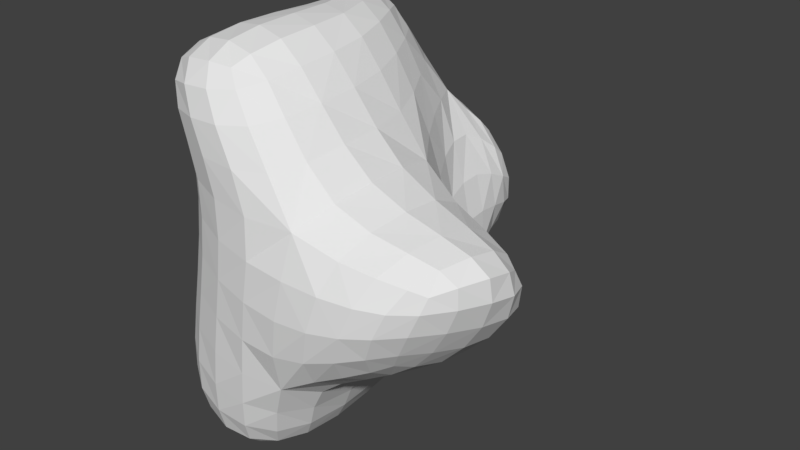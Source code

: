 # Source: Asteroid.blend  (saved by Blender 2.79.0; exported with 4.5.12 LTS)
import bpy
from mathutils import Matrix  # noqa: F401  (used for matrix-valued properties, if any)

bpy.ops.wm.read_factory_settings(use_empty=True)
scene = bpy.context.scene
scene.name = 'Scene'

# ---- collections
col_collection_1 = bpy.data.collections.new('Collection 1'); scene.collection.children.link(col_collection_1)

# ---- world
world_world = bpy.data.worlds.new('World'); scene.world = world_world
world_world.color = (0.05088, 0.05088, 0.05088)
world_world.use_sun_shadow = False
world_world.sun_shadow_jitter_overblur = 0.0
world_world.cycles.sampling_method = 'MANUAL'

# ---- meshes
me_cube_002 = bpy.data.meshes.new('Cube.002')
me_cube_002.from_pydata([(-0.9566, 0.1073, 0.09867), (-0.8636, -0.2768, 0.125), (-0.9394, 0.1192, 0.5282), (-0.9835, 0.5311, 0.04682), (-0.9973, 0.09564, -0.3452), (-0.9197, -0.2869, -0.3228), (-0.8347, -0.2668, 0.5556), (-0.984, 0.5462, 0.4757), (-1.003, 0.517, -0.3923), (-0.6736, 1.626, -1.585), (-0.8549, 1.271, -1.555), (-0.7105, 1.674, -1.315), (-0.4476, 1.913, -1.586), (-0.5985, 1.583, -1.778), (-0.7867, 1.24, -1.767), (-0.8713, 1.305, -1.272), (-0.5052, 1.991, -1.333), (-0.3778, 1.841, -1.753), (2.051, -0.06216, 0.805), (1.65, -0.07259, 0.9197), (1.971, -0.433, 0.7526), (2.378, -0.05034, 0.6987), (2.073, 0.315, 0.7477), (1.654, 0.3566, 0.8838), (1.581, -0.4833, 0.8467), (2.275, -0.3725, 0.663), (2.392, 0.2737, 0.6343), (0.004699, -0.9621, -0.002332), (0.43, -1.031, -0.06802), (0.05083, -0.9542, 0.4481), (-0.3773, -0.8199, 0.06719), (-0.07098, -0.9592, -0.4626), (0.3504, -1.011, -0.5347), (0.4915, -1.012, 0.3904), (-0.3375, -0.8138, 0.5085), (-0.4493, -0.8251, -0.3883), (-0.2416, -0.8986, -1.717), (-0.2063, -0.9382, -1.344), (-0.5926, -0.8162, -1.637), (-0.2577, -0.8051, -2.002), (0.121, -0.8648, -1.77), (0.189, -0.9286, -1.413), (-0.5746, -0.8368, -1.266), (-0.5725, -0.7403, -1.918), (0.06249, -0.762, -2.027), (0.6835, -0.1285, 1.751), (0.9446, -0.1106, 1.406), (0.6978, 0.3132, 1.786), (0.4346, -0.1257, 2.052), (0.5885, -0.5109, 1.699), (0.8608, -0.5264, 1.339), (0.9404, 0.3501, 1.423), (0.4605, 0.2989, 2.092), (0.3455, -0.469, 1.987), (-0.5312, 0.0321, 2.246), (-0.4958, 0.4683, 2.257), (-0.8382, 0.1193, 2.103), (-0.5605, -0.3401, 2.186), (-0.1806, -0.04324, 2.308), (-0.1438, 0.3821, 2.334), (-0.8124, 0.5545, 2.098), (-0.8314, -0.2447, 2.069), (-0.2352, -0.3888, 2.23), (-1.106, 0.1869, 1.498), (-1.033, 0.1616, 1.235), (-1.033, -0.2035, 1.524), (-1.127, 0.2022, 1.719), (-1.13, 0.6267, 1.455), (-1.075, 0.5984, 1.187), (-0.9402, -0.2322, 1.264), (-1.068, -0.1668, 1.733), (-1.134, 0.6379, 1.686), (-0.2756, -0.8907, 1.601), (-0.1006, -0.9291, 1.264), (0.08302, -0.9062, 1.621), (-0.435, -0.7989, 1.869), (-0.611, -0.7591, 1.573), (-0.4708, -0.7947, 1.273), (0.3069, -0.9523, 1.256), (-0.1145, -0.8122, 1.896), (-0.7179, -0.6776, 1.811), (0.9688, 1.537, 0.259), (1.07, 1.299, 0.1596), (1.046, 1.515, -0.168), (0.9248, 1.788, 0.328), (0.8521, 1.548, 0.7009), (0.999, 1.278, 0.6118), (1.097, 1.265, -0.2836), (1.03, 1.77, -0.09361), (0.7588, 1.82, 0.7622), (2.496, -0.005308, -0.00722), (2.548, 0.3268, -0.04977), (2.605, -0.02027, 0.2965), (2.348, -0.3426, 0.02832), (2.291, 0.004501, -0.3179), (2.354, 0.314, -0.3352), (2.632, 0.2917, 0.2401), (2.459, -0.3344, 0.3063), (2.168, -0.3125, -0.2673), (1.939, 0.8895, -0.06765), (1.58, 0.9834, -0.01838), (2.012, 0.8222, 0.2829), (2.256, 0.7775, -0.08877), (1.825, 0.8375, -0.4141), (1.503, 0.9303, -0.423), (1.613, 0.9186, 0.3873), (2.326, 0.7151, 0.2131), (2.115, 0.7318, -0.381), (1.588, -0.9575, -0.03676), (1.245, -1.024, -0.08445), (1.467, -0.8938, -0.3863), (1.883, -0.8342, 0.01162), (1.722, -0.9075, 0.306), (1.359, -0.9795, 0.3188), (1.14, -0.9691, -0.4932), (1.751, -0.7746, -0.2904), (2.007, -0.79, 0.2982), (1.488, -0.02258, -0.9144), (1.225, -0.03493, -1.043), (1.584, 0.3518, -0.864), (1.761, -0.006382, -0.7758), (1.414, -0.3977, -0.8544), (1.134, -0.4515, -1.003), (1.316, 0.3897, -0.9643), (1.847, 0.3144, -0.7457), (1.686, -0.3332, -0.7116), (-0.2569, 0.01981, -2.192), (-0.217, 0.4315, -2.097), (0.1035, 0.03978, -2.177), (-0.2678, -0.3443, -2.231), (-0.608, 0.01171, -2.127), (-0.5781, 0.4151, -2.059), (0.1551, 0.4491, -2.063), (0.05532, -0.3139, -2.222), (-0.5841, -0.3284, -2.151), (-1.237, 1.961, 1.211), (-1.194, 1.547, 1.298), (-1.242, 1.974, 1.451), (-1.24, 2.292, 1.161), (-1.174, 1.921, 0.9432), (-1.144, 1.505, 1.026), (-1.188, 1.567, 1.539), (-1.254, 2.274, 1.395), (-1.164, 2.271, 0.9008), (-1.103, 0.03141, -1.504), (-1.093, 0.05519, -1.166), (-1.079, 0.4439, -1.503), (-1.045, 0.01791, -1.778), (-1.041, -0.3339, -1.52), (-1.032, -0.3223, -1.169), (-1.072, 0.4724, -1.185), (-1.023, 0.4203, -1.76), (-0.9855, -0.3184, -1.793), (0.7498, 0.005203, -1.689), (0.8641, -0.02091, -1.435), (0.6297, -0.3932, -1.762), (0.6145, 0.03462, -1.913), (0.8294, 0.4407, -1.564), (0.9436, 0.4331, -1.317), (0.7417, -0.4487, -1.475), (0.5082, -0.3289, -1.982), (0.6879, 0.4529, -1.785), (-0.6761, 2.803, -0.008416), (-0.7399, 2.653, -0.1134), (-0.6771, 2.754, 0.3312), (-0.568, 2.899, 0.08484), (-0.5713, 2.831, -0.3432), (-0.5934, 2.652, -0.4877), (-0.7981, 2.646, 0.2681), (-0.5391, 2.829, 0.3729), (-0.4968, 2.94, -0.2162), (-0.7358, 2.493, 1.511), (-0.5589, 2.492, 1.293), (-0.9906, 2.561, 1.323), (-0.8541, 2.45, 1.719), (-0.4364, 2.332, 1.689), (-0.2212, 2.337, 1.446), (-0.8561, 2.562, 1.096), (-1.064, 2.509, 1.541), (-0.5859, 2.297, 1.881), (0.5125, 2.145, -1.298), (0.4803, 2.23, -1.097), (0.8143, 2.045, -1.151), (0.5034, 2.061, -1.486), (0.1674, 2.173, -1.437), (0.1116, 2.274, -1.227), (0.8076, 2.114, -0.9282), (0.7697, 1.981, -1.355), (0.1925, 2.076, -1.602), (-0.7208, 1.776, 2.129), (-0.5925, 1.375, 2.195), (-0.4238, 1.658, 2.266), (-0.8354, 2.1, 2.033), (-0.9785, 1.878, 1.922), (-0.881, 1.477, 2.0), (-0.2723, 1.271, 2.312), (-0.5656, 1.972, 2.169), (-1.049, 2.18, 1.84), (0.1694, 1.52, -1.834), (0.005693, 1.21, -1.907), (-0.1672, 1.531, -1.897), (0.3238, 1.765, -1.753), (0.5051, 1.505, -1.713), (0.3652, 1.213, -1.811), (-0.3455, 1.21, -1.94), (0.01624, 1.776, -1.827), (0.6107, 1.73, -1.628), (0.3243, 1.519, 1.901), (0.5056, 1.162, 1.867), (0.5233, 1.532, 1.549), (0.1125, 1.832, 1.892), (0.1119, 1.522, 2.158), (0.2882, 1.158, 2.152), (0.7092, 1.19, 1.491), (0.3316, 1.843, 1.573), (-0.08351, 1.825, 2.109), (-0.8992, 1.789, -0.1659), (-0.9416, 1.393, -0.0993), (-0.9895, 1.826, 0.2492), (-0.8437, 2.143, -0.2025), (-0.8128, 1.756, -0.5851), (-0.8981, 1.366, -0.5249), (-0.9998, 1.422, 0.321), (-0.9559, 2.186, 0.213), (-0.7064, 2.106, -0.6194), (1.069, 1.478, -1.138), (0.9918, 1.199, -1.265), (0.9708, 1.482, -1.361), (1.095, 1.706, -1.058), (1.102, 1.481, -0.8732), (1.059, 1.199, -1.004), (0.8731, 1.206, -1.484), (1.007, 1.691, -1.279), (1.116, 1.729, -0.794), (0.2418, 2.934, 0.09557), (-0.09503, 2.96, 0.134), (0.2613, 2.817, 0.4126), (0.5668, 2.87, 0.05651), (0.2105, 3.013, -0.2221), (-0.09402, 3.028, -0.1709), (-0.05904, 2.855, 0.4195), (0.5547, 2.767, 0.361), (0.5198, 2.94, -0.2295), (0.9791, 2.466, 0.1887), (0.9578, 2.264, 0.2834), (0.9778, 2.514, -0.1514), (0.9461, 2.635, 0.1011), (0.8699, 2.435, 0.5247), (0.7988, 2.269, 0.6632), (1.012, 2.284, -0.0996), (0.9124, 2.689, -0.1872), (0.8701, 2.579, 0.4019), (0.2731, 2.755, -0.7441), (0.3457, 2.546, -0.8214), (-0.06739, 2.809, -0.7364), (0.2187, 2.924, -0.647), (0.6005, 2.671, -0.6453), (0.6864, 2.442, -0.6778), (-0.02184, 2.607, -0.8648), (-0.07935, 2.957, -0.6105), (0.5203, 2.846, -0.5833), (0.02317, 2.547, 0.9273), (-0.1544, 2.503, 1.003), (0.3616, 2.479, 0.92), (0.1594, 2.609, 0.833), (-0.3042, 2.62, 0.8271), (-0.4903, 2.576, 0.8542), (0.2095, 2.402, 1.048), (0.4526, 2.562, 0.7962), (-0.1471, 2.673, 0.769), (-1.035, 0.499, -0.8128), (-1.048, 0.07977, -0.7759), (-0.9825, -0.3008, -0.7627), (-0.7453, -0.6029, -0.3342), (-0.679, -0.5946, 0.1174), (-0.6429, -0.5863, 0.5512), (-0.8534, -0.2532, 0.9435), (-0.9601, 0.1358, 0.916), (-1.012, 0.567, 0.8653), (-0.9953, 0.9888, 0.4045), (-0.97, 0.9683, -0.02201), (-0.9617, 0.9497, -0.4553), (-1.058, 2.23, 0.5923), (-1.082, 1.87, 0.6292), (-1.069, 1.458, 0.7061), (-1.094, 1.549, 1.767), (-1.163, 1.95, 1.683), (-1.193, 2.232, 1.617), (1.239, 1.054, 0.5042), (1.262, 1.105, 0.05778), (1.232, 1.057, -0.3866), (0.8933, -0.475, -1.197), (1.006, -0.03664, -1.202), (1.087, 0.4196, -1.098), (1.241, 0.3758, 1.092), (1.255, -0.08695, 1.101), (1.184, -0.5168, 1.018), (0.9419, -1.012, 0.3443), (0.8571, -1.045, -0.104), (0.7693, -1.006, -0.5598), (-0.5247, -0.8303, -0.8391), (-0.15, -0.9498, -0.9156), (0.2657, -0.9714, -0.9897), (0.4716, -0.9783, 0.8338), (0.02866, -0.9413, 0.8748), (-0.3591, -0.8058, 0.9169), (-1.012, -0.1658, 1.908), (-1.053, 0.1865, 1.915), (-1.042, 0.6185, 1.895), (-0.8084, 1.02, 2.062), (-0.5007, 0.9291, 2.235), (-0.162, 0.837, 2.329), (0.1921, 0.3182, 2.292), (0.1594, -0.09858, 2.256), (0.08618, -0.4214, 2.173), (-0.2368, -0.6474, 2.095), (-0.5422, -0.6249, 2.065), (-0.7914, -0.5171, 1.979), (0.8585, 0.8016, 1.436), (0.6367, 0.7611, 1.819), (0.4146, 0.7464, 2.121), (0.1702, -0.7061, 1.925), (0.3945, -0.7861, 1.65), (0.6584, -0.8296, 1.273), (-0.764, -0.559, 1.276), (-0.8784, -0.5253, 1.546), (-0.9375, -0.4622, 1.755), (-1.137, 1.105, 1.628), (-1.146, 1.089, 1.39), (-1.101, 1.054, 1.118), (2.539, 0.553, 0.1936), (2.477, 0.6043, -0.08255), (2.311, 0.5713, -0.347), (1.94, -0.2931, -0.5307), (2.033, 0.005395, -0.5895), (2.103, 0.2957, -0.5794), (2.586, 0.2576, 0.4847), (2.579, -0.03656, 0.5471), (2.451, -0.3303, 0.5301), (2.243, -0.6059, 0.2976), (2.134, -0.6354, 0.04016), (1.987, -0.5884, -0.2395), (1.475, -0.8081, 0.651), (1.854, -0.7354, 0.5874), (2.134, -0.6375, 0.5289), (2.36, 0.5465, 0.4717), (2.054, 0.632, 0.5755), (1.63, 0.7163, 0.7145), (1.959, 0.5776, -0.6159), (1.699, 0.6602, -0.6987), (1.408, 0.7392, -0.7604), (1.089, -0.7872, -0.8265), (1.396, -0.7095, -0.6798), (1.667, -0.6085, -0.5506), (-0.867, 0.4084, -1.947), (-0.8906, 0.01218, -1.987), (-0.841, -0.3063, -1.999), (0.2342, 0.8587, -1.926), (-0.1342, 0.8439, -1.988), (-0.4915, 0.8313, -1.985), (0.3318, -0.2908, -2.135), (0.4138, 0.05145, -2.083), (0.4771, 0.4591, -1.958), (-0.5558, -0.5856, -2.094), (-0.2635, -0.6296, -2.179), (0.03383, -0.5888, -2.178), (-0.8662, -0.6297, -1.201), (-0.8774, -0.6254, -1.562), (-0.8318, -0.5755, -1.83), (0.3354, -0.6053, -2.013), (0.4324, -0.701, -1.788), (0.5316, -0.7761, -1.461), (1.002, 0.8581, -1.16), (0.8997, 0.8573, -1.415), (0.7627, 0.864, -1.632), (-0.9316, 0.8429, -1.751), (-0.9905, 0.8685, -1.52), (-0.9908, 0.8991, -1.223), (-0.8939, 2.469, 0.2175), (-0.7866, 2.437, -0.1911), (-0.6197, 2.409, -0.5972), (0.7611, 2.232, -0.7492), (0.4202, 2.352, -0.9238), (0.04269, 2.409, -1.02), (-0.6821, 2.554, 0.9205), (-0.3547, 2.483, 1.109), (0.01052, 2.349, 1.213), (0.7355, 2.068, 0.7611), (0.9253, 2.036, 0.3437), (1.026, 2.027, -0.06825), (-1.082, 2.388, 1.723), (-0.8939, 2.33, 1.899), (-0.6391, 2.191, 2.036), (0.09606, 2.115, 1.544), (-0.1383, 2.102, 1.826), (-0.3116, 2.079, 2.015), (-1.202, 2.456, 1.412), (-1.169, 2.504, 1.186), (-1.071, 2.503, 0.9387), (0.6947, 1.887, -1.52), (0.4436, 1.945, -1.643), (0.1533, 1.954, -1.73), (1.038, 1.942, -0.8009), (1.025, 1.892, -1.053), (0.9511, 1.852, -1.267), (-0.1167, 2.009, -1.694), (-0.1698, 2.104, -1.542), (-0.2373, 2.208, -1.309), (1.09, 1.217, -0.683), (1.089, 1.492, -0.554), (1.088, 1.753, -0.4764), (0.5537, 1.844, 1.185), (0.7016, 1.546, 1.138), (0.8799, 1.232, 1.06), (-0.8733, 1.339, -0.9259), (-0.745, 1.72, -0.9782), (-0.5812, 2.061, -1.007), (-0.2412, 1.791, -1.834), (-0.4436, 1.549, -1.884), (-0.6293, 1.218, -1.898), (0.03583, 1.19, 2.312), (-0.1316, 1.561, 2.289), (-0.2963, 1.859, 2.208), (0.8482, 1.696, -1.466), (0.7891, 1.491, -1.55), (0.6741, 1.213, -1.666), (-0.3459, 2.865, 0.4002), (-0.3846, 2.949, 0.1408), (-0.3458, 2.999, -0.1458), (0.4815, 2.943, -0.4564), (0.194, 3.021, -0.4873), (-0.0806, 3.034, -0.4382), (-0.05382, 2.748, 0.6448), (0.2426, 2.698, 0.6761), (0.5083, 2.657, 0.6266), (0.7736, 2.692, 0.3342), (0.8212, 2.77, 0.04798), (0.7737, 2.826, -0.2118), (-0.7282, 2.624, 0.6072), (-0.5583, 2.691, 0.6262), (-0.4017, 2.748, 0.6128), (-0.3319, 2.957, -0.4685), (-0.3669, 2.834, -0.6077), (-0.3552, 2.639, -0.7673), (0.9314, 2.34, -0.4365), (0.8552, 2.582, -0.4459), (0.77, 2.755, -0.4273), (0.7002, 2.546, 0.654), (0.6606, 2.435, 0.7906), (0.5458, 2.311, 0.9486), (-0.8162, -0.6138, -0.7811), (-0.6628, -0.5753, 0.9448), (-0.969, 0.9282, -0.8654), (-1.039, 1.016, 0.7943), (0.7091, -0.8682, -1.042), (0.9884, -0.8882, 0.8114), (1.134, 0.882, -0.8485), (1.145, 0.8634, 0.9662), (-0.9275, -0.388, 1.884), (-1.037, 1.087, 1.847), (0.1593, 0.7681, 2.303), (0.00916, -0.6033, 2.073), (2.51, 0.4609, 0.3903), (2.131, 0.4909, -0.523), (1.864, -0.5044, -0.446), (2.285, -0.5331, 0.4621), (-0.7774, 0.8284, -1.908), (-0.7524, -0.4981, -1.981), (0.5533, 0.8679, -1.805), (0.242, -0.5039, -2.12), (-0.9422, 2.52, 0.6365), (-0.3578, 2.373, -0.9934), (1.03, 2.042, -0.4847), (0.4064, 2.144, 1.181), (-1.171, 2.371, 1.581), (-0.417, 2.047, 2.097), (0.8431, 1.816, -1.417), (-0.07215, 1.924, -1.761), (-0.2734, 2.787, 0.5633), (-0.2626, 3.004, -0.3569), (0.6832, 2.847, -0.3757), (0.6723, 2.63, 0.5444)], [], [(0, 4, 5, 1), (1, 5, 273, 274), (4, 271, 272, 5), (5, 272, 450, 273), (0, 1, 6, 2), (2, 6, 276, 277), (1, 274, 275, 6), (6, 275, 451, 276), (0, 2, 7, 3), (3, 7, 279, 280), (2, 277, 278, 7), (7, 278, 453, 279), (0, 3, 8, 4), (4, 8, 270, 271), (3, 280, 281, 8), (8, 281, 452, 270), (9, 13, 14, 10), (10, 14, 375, 376), (13, 418, 419, 14), (14, 419, 466, 375), (9, 10, 15, 11), (11, 15, 414, 415), (10, 376, 377, 15), (15, 377, 452, 414), (9, 11, 16, 12), (12, 16, 407, 406), (11, 415, 416, 16), (16, 416, 471, 407), (9, 12, 17, 13), (13, 17, 417, 418), (12, 406, 405, 17), (17, 405, 477, 417), (18, 22, 23, 19), (19, 23, 294, 295), (22, 346, 347, 23), (23, 347, 457, 294), (18, 19, 24, 20), (20, 24, 342, 343), (19, 295, 296, 24), (24, 296, 455, 342), (18, 20, 25, 21), (21, 25, 338, 337), (20, 343, 344, 25), (25, 344, 465, 338), (18, 21, 26, 22), (22, 26, 345, 346), (21, 337, 336, 26), (26, 336, 462, 345), (27, 31, 32, 28), (28, 32, 299, 298), (31, 301, 302, 32), (32, 302, 454, 299), (27, 28, 33, 29), (29, 33, 303, 304), (28, 298, 297, 33), (33, 297, 455, 303), (27, 29, 34, 30), (30, 34, 275, 274), (29, 304, 305, 34), (34, 305, 451, 275), (27, 30, 35, 31), (31, 35, 300, 301), (30, 274, 273, 35), (35, 273, 450, 300), (36, 40, 41, 37), (37, 41, 302, 301), (40, 370, 371, 41), (41, 371, 454, 302), (36, 37, 42, 38), (38, 42, 366, 367), (37, 301, 300, 42), (42, 300, 450, 366), (36, 38, 43, 39), (39, 43, 363, 364), (38, 367, 368, 43), (43, 368, 467, 363), (36, 39, 44, 40), (40, 44, 369, 370), (39, 364, 365, 44), (44, 365, 469, 369), (45, 49, 50, 46), (46, 50, 296, 295), (49, 322, 323, 50), (50, 323, 455, 296), (45, 46, 51, 47), (47, 51, 318, 319), (46, 295, 294, 51), (51, 294, 457, 318), (45, 47, 52, 48), (48, 52, 312, 313), (47, 319, 320, 52), (52, 320, 460, 312), (45, 48, 53, 49), (49, 53, 321, 322), (48, 313, 314, 53), (53, 314, 461, 321), (54, 58, 59, 55), (55, 59, 311, 310), (58, 313, 312, 59), (59, 312, 460, 311), (54, 55, 60, 56), (56, 60, 308, 307), (55, 310, 309, 60), (60, 309, 459, 308), (54, 56, 61, 57), (57, 61, 317, 316), (56, 307, 306, 61), (61, 306, 458, 317), (54, 57, 62, 58), (58, 62, 314, 313), (57, 316, 315, 62), (62, 315, 461, 314), (63, 67, 68, 64), (64, 68, 278, 277), (67, 328, 329, 68), (68, 329, 453, 278), (63, 64, 69, 65), (65, 69, 324, 325), (64, 277, 276, 69), (69, 276, 451, 324), (63, 65, 70, 66), (66, 70, 306, 307), (65, 325, 326, 70), (70, 326, 458, 306), (63, 66, 71, 67), (67, 71, 327, 328), (66, 307, 308, 71), (71, 308, 459, 327), (72, 76, 77, 73), (73, 77, 305, 304), (76, 325, 324, 77), (77, 324, 451, 305), (72, 73, 78, 74), (74, 78, 323, 322), (73, 304, 303, 78), (78, 303, 455, 323), (72, 74, 79, 75), (75, 79, 315, 316), (74, 322, 321, 79), (79, 321, 461, 315), (72, 75, 80, 76), (76, 80, 326, 325), (75, 316, 317, 80), (80, 317, 458, 326), (81, 85, 86, 82), (82, 86, 288, 289), (85, 412, 413, 86), (86, 413, 457, 288), (81, 82, 87, 83), (83, 87, 408, 409), (82, 289, 290, 87), (87, 290, 456, 408), (81, 83, 88, 84), (84, 88, 389, 388), (83, 409, 410, 88), (88, 410, 472, 389), (81, 84, 89, 85), (85, 89, 411, 412), (84, 388, 387, 89), (89, 387, 473, 411), (90, 94, 95, 91), (91, 95, 332, 331), (94, 334, 335, 95), (95, 335, 463, 332), (90, 91, 96, 92), (92, 96, 336, 337), (91, 331, 330, 96), (96, 330, 462, 336), (90, 92, 97, 93), (93, 97, 339, 340), (92, 337, 338, 97), (97, 338, 465, 339), (90, 93, 98, 94), (94, 98, 333, 334), (93, 340, 341, 98), (98, 341, 464, 333), (99, 103, 104, 100), (100, 104, 290, 289), (103, 349, 350, 104), (104, 350, 456, 290), (99, 100, 105, 101), (101, 105, 347, 346), (100, 289, 288, 105), (105, 288, 457, 347), (99, 101, 106, 102), (102, 106, 330, 331), (101, 346, 345, 106), (106, 345, 462, 330), (99, 102, 107, 103), (103, 107, 348, 349), (102, 331, 332, 107), (107, 332, 463, 348), (108, 112, 113, 109), (109, 113, 297, 298), (112, 343, 342, 113), (113, 342, 455, 297), (108, 109, 114, 110), (110, 114, 351, 352), (109, 298, 299, 114), (114, 299, 454, 351), (108, 110, 115, 111), (111, 115, 341, 340), (110, 352, 353, 115), (115, 353, 464, 341), (108, 111, 116, 112), (112, 116, 344, 343), (111, 340, 339, 116), (116, 339, 465, 344), (117, 121, 122, 118), (118, 122, 291, 292), (121, 352, 351, 122), (122, 351, 454, 291), (117, 118, 123, 119), (119, 123, 350, 349), (118, 292, 293, 123), (123, 293, 456, 350), (117, 119, 124, 120), (120, 124, 335, 334), (119, 349, 348, 124), (124, 348, 463, 335), (117, 120, 125, 121), (121, 125, 353, 352), (120, 334, 333, 125), (125, 333, 464, 353), (126, 130, 131, 127), (127, 131, 359, 358), (130, 355, 354, 131), (131, 354, 466, 359), (126, 127, 132, 128), (128, 132, 362, 361), (127, 358, 357, 132), (132, 357, 468, 362), (126, 128, 133, 129), (129, 133, 365, 364), (128, 361, 360, 133), (133, 360, 469, 365), (126, 129, 134, 130), (130, 134, 356, 355), (129, 364, 363, 134), (134, 363, 467, 356), (135, 139, 140, 136), (136, 140, 329, 328), (139, 283, 284, 140), (140, 284, 453, 329), (135, 136, 141, 137), (137, 141, 285, 286), (136, 328, 327, 141), (141, 327, 459, 285), (135, 137, 142, 138), (138, 142, 396, 397), (137, 286, 287, 142), (142, 287, 474, 396), (135, 138, 143, 139), (139, 143, 282, 283), (138, 397, 398, 143), (143, 398, 470, 282), (144, 148, 149, 145), (145, 149, 272, 271), (148, 367, 366, 149), (149, 366, 450, 272), (144, 145, 150, 146), (146, 150, 377, 376), (145, 271, 270, 150), (150, 270, 452, 377), (144, 146, 151, 147), (147, 151, 354, 355), (146, 376, 375, 151), (151, 375, 466, 354), (144, 147, 152, 148), (148, 152, 368, 367), (147, 355, 356, 152), (152, 356, 467, 368), (153, 157, 158, 154), (154, 158, 293, 292), (157, 373, 372, 158), (158, 372, 456, 293), (153, 154, 159, 155), (155, 159, 371, 370), (154, 292, 291, 159), (159, 291, 454, 371), (153, 155, 160, 156), (156, 160, 360, 361), (155, 370, 369, 160), (160, 369, 469, 360), (153, 156, 161, 157), (157, 161, 374, 373), (156, 361, 362, 161), (161, 362, 468, 374), (162, 166, 167, 163), (163, 167, 380, 379), (166, 442, 443, 167), (167, 443, 471, 380), (162, 163, 168, 164), (164, 168, 438, 439), (163, 379, 378, 168), (168, 378, 470, 438), (162, 164, 169, 165), (165, 169, 426, 427), (164, 439, 440, 169), (169, 440, 478, 426), (162, 165, 170, 166), (166, 170, 441, 442), (165, 427, 428, 170), (170, 428, 479, 441), (171, 175, 176, 172), (172, 176, 386, 385), (175, 394, 393, 176), (176, 393, 473, 386), (171, 172, 177, 173), (173, 177, 398, 397), (172, 385, 384, 177), (177, 384, 470, 398), (171, 173, 178, 174), (174, 178, 390, 391), (173, 397, 396, 178), (178, 396, 474, 390), (171, 174, 179, 175), (175, 179, 395, 394), (174, 391, 392, 179), (179, 392, 475, 395), (180, 184, 185, 181), (181, 185, 383, 382), (184, 406, 407, 185), (185, 407, 471, 383), (180, 181, 186, 182), (182, 186, 402, 403), (181, 382, 381, 186), (186, 381, 472, 402), (180, 182, 187, 183), (183, 187, 399, 400), (182, 403, 404, 187), (187, 404, 476, 399), (180, 183, 188, 184), (184, 188, 405, 406), (183, 400, 401, 188), (188, 401, 477, 405), (189, 193, 194, 190), (190, 194, 309, 310), (193, 286, 285, 194), (194, 285, 459, 309), (189, 190, 195, 191), (191, 195, 420, 421), (190, 310, 311, 195), (195, 311, 460, 420), (189, 191, 196, 192), (192, 196, 392, 391), (191, 421, 422, 196), (196, 422, 475, 392), (189, 192, 197, 193), (193, 197, 287, 286), (192, 391, 390, 197), (197, 390, 474, 287), (198, 202, 203, 199), (199, 203, 357, 358), (202, 424, 425, 203), (203, 425, 468, 357), (198, 199, 204, 200), (200, 204, 419, 418), (199, 358, 359, 204), (204, 359, 466, 419), (198, 200, 205, 201), (201, 205, 401, 400), (200, 418, 417, 205), (205, 417, 477, 401), (198, 201, 206, 202), (202, 206, 423, 424), (201, 400, 399, 206), (206, 399, 476, 423), (207, 211, 212, 208), (208, 212, 320, 319), (211, 421, 420, 212), (212, 420, 460, 320), (207, 208, 213, 209), (209, 213, 413, 412), (208, 319, 318, 213), (213, 318, 457, 413), (207, 209, 214, 210), (210, 214, 393, 394), (209, 412, 411, 214), (214, 411, 473, 393), (207, 210, 215, 211), (211, 215, 422, 421), (210, 394, 395, 215), (215, 395, 475, 422), (216, 220, 221, 217), (217, 221, 281, 280), (220, 415, 414, 221), (221, 414, 452, 281), (216, 217, 222, 218), (218, 222, 284, 283), (217, 280, 279, 222), (222, 279, 453, 284), (216, 218, 223, 219), (219, 223, 378, 379), (218, 283, 282, 223), (223, 282, 470, 378), (216, 219, 224, 220), (220, 224, 416, 415), (219, 379, 380, 224), (224, 380, 471, 416), (225, 229, 230, 226), (226, 230, 372, 373), (229, 409, 408, 230), (230, 408, 456, 372), (225, 226, 231, 227), (227, 231, 425, 424), (226, 373, 374, 231), (231, 374, 468, 425), (225, 227, 232, 228), (228, 232, 404, 403), (227, 424, 423, 232), (232, 423, 476, 404), (225, 228, 233, 229), (229, 233, 410, 409), (228, 403, 402, 233), (233, 402, 472, 410), (234, 238, 239, 235), (235, 239, 428, 427), (238, 430, 431, 239), (239, 431, 479, 428), (234, 235, 240, 236), (236, 240, 432, 433), (235, 427, 426, 240), (240, 426, 478, 432), (234, 236, 241, 237), (237, 241, 435, 436), (236, 433, 434, 241), (241, 434, 481, 435), (234, 237, 242, 238), (238, 242, 429, 430), (237, 436, 437, 242), (242, 437, 480, 429), (243, 247, 248, 244), (244, 248, 387, 388), (247, 448, 449, 248), (248, 449, 473, 387), (243, 244, 249, 245), (245, 249, 444, 445), (244, 388, 389, 249), (249, 389, 472, 444), (243, 245, 250, 246), (246, 250, 437, 436), (245, 445, 446, 250), (250, 446, 480, 437), (243, 246, 251, 247), (247, 251, 447, 448), (246, 436, 435, 251), (251, 435, 481, 447), (252, 256, 257, 253), (253, 257, 381, 382), (256, 445, 444, 257), (257, 444, 472, 381), (252, 253, 258, 254), (254, 258, 443, 442), (253, 382, 383, 258), (258, 383, 471, 443), (252, 254, 259, 255), (255, 259, 431, 430), (254, 442, 441, 259), (259, 441, 479, 431), (252, 255, 260, 256), (256, 260, 446, 445), (255, 430, 429, 260), (260, 429, 480, 446), (261, 265, 266, 262), (262, 266, 384, 385), (265, 439, 438, 266), (266, 438, 470, 384), (261, 262, 267, 263), (263, 267, 449, 448), (262, 385, 386, 267), (267, 386, 473, 449), (261, 263, 268, 264), (264, 268, 434, 433), (263, 448, 447, 268), (268, 447, 481, 434), (261, 264, 269, 265), (265, 269, 440, 439), (264, 433, 432, 269), (269, 432, 478, 440)])
_uv = me_cube_002.uv_layers.new(name='UVMap')
_uv.uv.foreach_set('vector', [0.1846, 0.3721, 0.1683, 0.3315, 0.2022, 0.3219, 0.2187, 0.3569, 0.2187, 0.3569, 0.2022, 0.3219, 0.2288, 0.3111, 0.2457, 0.342, 0.1683, 0.3315, 0.1604, 0.2922, 0.1919, 0.288, 0.2022, 0.3219, 0.2022, 0.3219, 0.1919, 0.288, 0.2166, 0.2811, 0.2288, 0.3111, 0.1846, 0.3721, 0.2187, 0.3569, 0.2385, 0.3892, 0.2064, 0.4093, 0.2064, 0.4093, 0.2385, 0.3892, 0.2584, 0.4165, 0.2294, 0.4401, 0.2187, 0.3569, 0.2457, 0.342, 0.2645, 0.3711, 0.2385, 0.3892, 0.2385, 0.3892, 0.2645, 0.3711, 0.2815, 0.397, 0.2584, 0.4165, 0.1846, 0.3721, 0.2064, 0.4093, 0.1648, 0.4326, 0.1404, 0.3879, 0.1404, 0.3879, 0.1648, 0.4326, 0.1117, 0.4589, 0.0842, 0.4035, 0.2064, 0.4093, 0.2294, 0.4401, 0.1927, 0.4696, 0.1648, 0.4326, 0.1648, 0.4326, 0.1927, 0.4696, 0.1448, 0.5049, 0.1117, 0.4589, 0.1846, 0.3721, 0.1404, 0.3879, 0.1243, 0.3391, 0.1683, 0.3315, 0.1683, 0.3315, 0.1243, 0.3391, 0.1194, 0.2922, 0.1604, 0.2922, 0.1404, 0.3879, 0.0842, 0.4035, 0.06805, 0.3437, 0.1243, 0.3391, 0.1243, 0.3391, 0.06805, 0.3437, 0.06589, 0.2868, 0.1194, 0.2922, 0.9056, 0.07817, 0.8925, 0.05871, 0.9308, 0.03115, 0.9478, 0.05477, 0.03724, 0.1741, 0.05758, 0.1433, 0.1047, 0.1811, 0.09033, 0.206, 0.8925, 0.05871, 0.8752, 0.04677, 0.9088, 0.01522, 0.9308, 0.03115, 0.05758, 0.1433, 0.07659, 0.1145, 0.1186, 0.1588, 0.1047, 0.1811, 0.9056, 0.07817, 0.9478, 0.05477, 0.9646, 0.08845, 0.9178, 0.107, 0.9178, 0.107, 0.9646, 0.08845, 0.9797, 0.1321, 0.9308, 0.1442, 0.03724, 0.1741, 0.09033, 0.206, 0.07593, 0.2404, 0.01608, 0.2168, 0.01608, 0.2168, 0.07593, 0.2404, 0.06589, 0.2868, 0.0009628, 0.274, 0.9056, 0.07817, 0.9178, 0.107, 0.8798, 0.1221, 0.8715, 0.09602, 0.8715, 0.09602, 0.8798, 0.1221, 0.8475, 0.1336, 0.8418, 0.1093, 0.9178, 0.107, 0.9308, 0.1442, 0.8904, 0.1558, 0.8798, 0.1221, 0.8798, 0.1221, 0.8904, 0.1558, 0.8547, 0.1686, 0.8475, 0.1336, 0.9056, 0.07817, 0.8715, 0.09602, 0.8636, 0.07846, 0.8925, 0.05871, 0.8925, 0.05871, 0.8636, 0.07846, 0.8504, 0.06872, 0.8752, 0.04677, 0.8715, 0.09602, 0.8418, 0.1093, 0.8373, 0.0925, 0.8636, 0.07846, 0.8636, 0.07846, 0.8373, 0.0925, 0.8335, 0.08237, 0.8504, 0.06872, 0.4392, 0.2745, 0.4558, 0.2654, 0.4723, 0.2893, 0.4429, 0.2979, 0.4429, 0.2979, 0.4723, 0.2893, 0.4864, 0.3294, 0.443, 0.3302, 0.4558, 0.2654, 0.4697, 0.2504, 0.4995, 0.2683, 0.4723, 0.2893, 0.4723, 0.2893, 0.4995, 0.2683, 0.5473, 0.3153, 0.4864, 0.3294, 0.4392, 0.2745, 0.4429, 0.2979, 0.4165, 0.2993, 0.4219, 0.2787, 0.4219, 0.2787, 0.4165, 0.2993, 0.3941, 0.2948, 0.4053, 0.2783, 0.4429, 0.2979, 0.443, 0.3302, 0.4089, 0.3269, 0.4165, 0.2993, 0.4165, 0.2993, 0.4089, 0.3269, 0.3769, 0.3216, 0.3941, 0.2948, 0.4392, 0.2745, 0.4219, 0.2787, 0.4246, 0.2657, 0.4357, 0.2607, 0.4357, 0.2607, 0.4246, 0.2657, 0.4248, 0.2579, 0.4332, 0.2528, 0.4219, 0.2787, 0.4053, 0.2783, 0.4124, 0.2676, 0.4246, 0.2657, 0.4246, 0.2657, 0.4124, 0.2676, 0.4163, 0.2613, 0.4248, 0.2579, 0.4392, 0.2745, 0.4357, 0.2607, 0.4455, 0.2539, 0.4558, 0.2654, 0.4558, 0.2654, 0.4455, 0.2539, 0.4534, 0.2441, 0.4697, 0.2504, 0.4357, 0.2607, 0.4332, 0.2528, 0.4403, 0.2472, 0.4455, 0.2539, 0.4455, 0.2539, 0.4403, 0.2472, 0.4463, 0.2421, 0.4534, 0.2441, 0.293, 0.309, 0.2759, 0.2833, 0.2988, 0.2677, 0.3162, 0.2921, 0.3162, 0.2921, 0.2988, 0.2677, 0.3218, 0.2553, 0.3385, 0.278, 0.2759, 0.2833, 0.2605, 0.2586, 0.2821, 0.2442, 0.2988, 0.2677, 0.2988, 0.2677, 0.2821, 0.2442, 0.3058, 0.2274, 0.3218, 0.2553, 0.293, 0.309, 0.3162, 0.2921, 0.3339, 0.3161, 0.3103, 0.3343, 0.3103, 0.3343, 0.3339, 0.3161, 0.3481, 0.3414, 0.3243, 0.3597, 0.3162, 0.2921, 0.3385, 0.278, 0.3563, 0.2986, 0.3339, 0.3161, 0.3339, 0.3161, 0.3563, 0.2986, 0.3769, 0.3216, 0.3481, 0.3414, 0.293, 0.309, 0.3103, 0.3343, 0.2874, 0.3529, 0.2697, 0.3259, 0.2697, 0.3259, 0.2874, 0.3529, 0.2645, 0.3711, 0.2457, 0.342, 0.3103, 0.3343, 0.3243, 0.3597, 0.3025, 0.3782, 0.2874, 0.3529, 0.2874, 0.3529, 0.3025, 0.3782, 0.2815, 0.397, 0.2645, 0.3711, 0.293, 0.309, 0.2697, 0.3259, 0.2526, 0.2981, 0.2759, 0.2833, 0.2759, 0.2833, 0.2526, 0.2981, 0.2389, 0.2711, 0.2605, 0.2586, 0.2697, 0.3259, 0.2457, 0.342, 0.2288, 0.3111, 0.2526, 0.2981, 0.2526, 0.2981, 0.2288, 0.3111, 0.2166, 0.2811, 0.2389, 0.2711, 0.2398, 0.2198, 0.2539, 0.2092, 0.2667, 0.224, 0.2486, 0.2368, 0.2486, 0.2368, 0.2667, 0.224, 0.2821, 0.2442, 0.2605, 0.2586, 0.2539, 0.2092, 0.2669, 0.1964, 0.283, 0.2089, 0.2667, 0.224, 0.2667, 0.224, 0.283, 0.2089, 0.3058, 0.2274, 0.2821, 0.2442, 0.2398, 0.2198, 0.2486, 0.2368, 0.2299, 0.2471, 0.2245, 0.2286, 0.2245, 0.2286, 0.2299, 0.2471, 0.2103, 0.2546, 0.2079, 0.2347, 0.2486, 0.2368, 0.2605, 0.2586, 0.2389, 0.2711, 0.2299, 0.2471, 0.2299, 0.2471, 0.2389, 0.2711, 0.2166, 0.2811, 0.2103, 0.2546, 0.2398, 0.2198, 0.2245, 0.2286, 0.2212, 0.2154, 0.2335, 0.2078, 0.2335, 0.2078, 0.2212, 0.2154, 0.2171, 0.2057, 0.2284, 0.1985, 0.2245, 0.2286, 0.2079, 0.2347, 0.2074, 0.2207, 0.2212, 0.2154, 0.2212, 0.2154, 0.2074, 0.2207, 0.2075, 0.2117, 0.2171, 0.2057, 0.2398, 0.2198, 0.2335, 0.2078, 0.2449, 0.1994, 0.2539, 0.2092, 0.2539, 0.2092, 0.2449, 0.1994, 0.2554, 0.1888, 0.2669, 0.1964, 0.2335, 0.2078, 0.2284, 0.1985, 0.2389, 0.1908, 0.2449, 0.1994, 0.2449, 0.1994, 0.2389, 0.1908, 0.2478, 0.1843, 0.2554, 0.1888, 0.4254, 0.4015, 0.3959, 0.3921, 0.4029, 0.3598, 0.4369, 0.3665, 0.4369, 0.3665, 0.4029, 0.3598, 0.4089, 0.3269, 0.443, 0.3302, 0.3959, 0.3921, 0.3731, 0.3909, 0.3763, 0.3603, 0.4029, 0.3598, 0.4029, 0.3598, 0.3763, 0.3603, 0.3769, 0.3216, 0.4089, 0.3269, 0.4254, 0.4015, 0.4369, 0.3665, 0.4808, 0.3764, 0.4641, 0.4199, 0.4641, 0.4199, 0.4808, 0.3764, 0.5376, 0.3942, 0.5102, 0.4514, 0.4369, 0.3665, 0.443, 0.3302, 0.4864, 0.3294, 0.4808, 0.3764, 0.4808, 0.3764, 0.4864, 0.3294, 0.5473, 0.3153, 0.5376, 0.3942, 0.4254, 0.4015, 0.4641, 0.4199, 0.4422, 0.4534, 0.4114, 0.4299, 0.4114, 0.4299, 0.4422, 0.4534, 0.4205, 0.4786, 0.3959, 0.4514, 0.4641, 0.4199, 0.5102, 0.4514, 0.4787, 0.4921, 0.4422, 0.4534, 0.4422, 0.4534, 0.4787, 0.4921, 0.4493, 0.5224, 0.4205, 0.4786, 0.4254, 0.4015, 0.4114, 0.4299, 0.3884, 0.417, 0.3959, 0.3921, 0.3959, 0.3921, 0.3884, 0.417, 0.3695, 0.4131, 0.3731, 0.3909, 0.4114, 0.4299, 0.3959, 0.4514, 0.3783, 0.4356, 0.3884, 0.417, 0.3884, 0.417, 0.3783, 0.4356, 0.3672, 0.4274, 0.3695, 0.4131, 0.3527, 0.4832, 0.3766, 0.4692, 0.3955, 0.5017, 0.3634, 0.5213, 0.3634, 0.5213, 0.3955, 0.5017, 0.4159, 0.5523, 0.3714, 0.5779, 0.3766, 0.4692, 0.3959, 0.4514, 0.4205, 0.4786, 0.3955, 0.5017, 0.3955, 0.5017, 0.4205, 0.4786, 0.4493, 0.5224, 0.4159, 0.5523, 0.3527, 0.4832, 0.3634, 0.5213, 0.3267, 0.5329, 0.3269, 0.4921, 0.3269, 0.4921, 0.3267, 0.5329, 0.2924, 0.535, 0.3032, 0.4945, 0.3634, 0.5213, 0.3714, 0.5779, 0.3203, 0.5921, 0.3267, 0.5329, 0.3267, 0.5329, 0.3203, 0.5921, 0.2727, 0.5932, 0.2924, 0.535, 0.3527, 0.4832, 0.3269, 0.4921, 0.3268, 0.4661, 0.3444, 0.4584, 0.3444, 0.4584, 0.3268, 0.4661, 0.3261, 0.4491, 0.3394, 0.4414, 0.3269, 0.4921, 0.3032, 0.4945, 0.3108, 0.4694, 0.3268, 0.4661, 0.3268, 0.4661, 0.3108, 0.4694, 0.3157, 0.4552, 0.3261, 0.4491, 0.3527, 0.4832, 0.3444, 0.4584, 0.3623, 0.4487, 0.3766, 0.4692, 0.3766, 0.4692, 0.3623, 0.4487, 0.3783, 0.4356, 0.3959, 0.4514, 0.3444, 0.4584, 0.3394, 0.4414, 0.3541, 0.4336, 0.3623, 0.4487, 0.3623, 0.4487, 0.3541, 0.4336, 0.3672, 0.4274, 0.3783, 0.4356, 0.269, 0.4805, 0.2438, 0.5174, 0.2188, 0.4977, 0.2505, 0.4636, 0.2505, 0.4636, 0.2188, 0.4977, 0.1927, 0.4696, 0.2294, 0.4401, 0.2438, 0.5174, 0.2075, 0.5669, 0.1767, 0.5405, 0.2188, 0.4977, 0.2188, 0.4977, 0.1767, 0.5405, 0.1448, 0.5049, 0.1927, 0.4696, 0.269, 0.4805, 0.2505, 0.4636, 0.2745, 0.4384, 0.2879, 0.4545, 0.2879, 0.4545, 0.2745, 0.4384, 0.2939, 0.4191, 0.3033, 0.4362, 0.2505, 0.4636, 0.2294, 0.4401, 0.2584, 0.4165, 0.2745, 0.4384, 0.2745, 0.4384, 0.2584, 0.4165, 0.2815, 0.397, 0.2939, 0.4191, 0.269, 0.4805, 0.2879, 0.4545, 0.2989, 0.4651, 0.286, 0.4905, 0.286, 0.4905, 0.2989, 0.4651, 0.3108, 0.4694, 0.3032, 0.4945, 0.2879, 0.4545, 0.3033, 0.4362, 0.3105, 0.448, 0.2989, 0.4651, 0.2989, 0.4651, 0.3105, 0.448, 0.3157, 0.4552, 0.3108, 0.4694, 0.269, 0.4805, 0.286, 0.4905, 0.2672, 0.5296, 0.2438, 0.5174, 0.2438, 0.5174, 0.2672, 0.5296, 0.238, 0.5842, 0.2075, 0.5669, 0.286, 0.4905, 0.3032, 0.4945, 0.2924, 0.535, 0.2672, 0.5296, 0.2672, 0.5296, 0.2924, 0.535, 0.2727, 0.5932, 0.238, 0.5842, 0.3354, 0.4085, 0.3188, 0.4212, 0.3123, 0.4017, 0.3319, 0.3856, 0.3319, 0.3856, 0.3123, 0.4017, 0.3025, 0.3782, 0.3243, 0.3597, 0.3188, 0.4212, 0.3033, 0.4362, 0.2939, 0.4191, 0.3123, 0.4017, 0.3123, 0.4017, 0.2939, 0.4191, 0.2815, 0.397, 0.3025, 0.3782, 0.3354, 0.4085, 0.3319, 0.3856, 0.3535, 0.3708, 0.3535, 0.3976, 0.3535, 0.3976, 0.3535, 0.3708, 0.3763, 0.3603, 0.3731, 0.3909, 0.3319, 0.3856, 0.3243, 0.3597, 0.3481, 0.3414, 0.3535, 0.3708, 0.3535, 0.3708, 0.3481, 0.3414, 0.3769, 0.3216, 0.3763, 0.3603, 0.3354, 0.4085, 0.3535, 0.3976, 0.3526, 0.4179, 0.3374, 0.4265, 0.3374, 0.4265, 0.3526, 0.4179, 0.3541, 0.4336, 0.3394, 0.4414, 0.3535, 0.3976, 0.3731, 0.3909, 0.3695, 0.4131, 0.3526, 0.4179, 0.3526, 0.4179, 0.3695, 0.4131, 0.3672, 0.4274, 0.3541, 0.4336, 0.3354, 0.4085, 0.3374, 0.4265, 0.3235, 0.436, 0.3188, 0.4212, 0.3188, 0.4212, 0.3235, 0.436, 0.3105, 0.448, 0.3033, 0.4362, 0.3374, 0.4265, 0.3394, 0.4414, 0.3261, 0.4491, 0.3235, 0.436, 0.3235, 0.436, 0.3261, 0.4491, 0.3157, 0.4552, 0.3105, 0.448, 0.6504, 0.257, 0.6578, 0.3085, 0.6203, 0.3001, 0.6203, 0.2426, 0.594, 0.1702, 0.62, 0.2545, 0.5616, 0.2417, 0.5434, 0.1751, 0.6578, 0.3085, 0.6735, 0.359, 0.6286, 0.3585, 0.6203, 0.3001, 0.62, 0.2545, 0.62, 0.344, 0.5473, 0.3153, 0.5616, 0.2417, 0.6504, 0.257, 0.6203, 0.2426, 0.6245, 0.1861, 0.6519, 0.207, 0.6519, 0.207, 0.6245, 0.1861, 0.6357, 0.1347, 0.6612, 0.1627, 0.594, 0.1702, 0.5434, 0.1751, 0.4973, 0.1211, 0.5406, 0.1039, 0.5406, 0.1039, 0.4973, 0.1211, 0.423, 0.09364, 0.4783, 0.06169, 0.6504, 0.257, 0.6519, 0.207, 0.6782, 0.2197, 0.6781, 0.2644, 0.6781, 0.2644, 0.6782, 0.2197, 0.7025, 0.226, 0.702, 0.2642, 0.6519, 0.207, 0.6612, 0.1627, 0.6859, 0.1802, 0.6782, 0.2197, 0.6782, 0.2197, 0.6859, 0.1802, 0.7138, 0.1886, 0.7025, 0.226, 0.6504, 0.257, 0.6781, 0.2644, 0.6897, 0.3106, 0.6578, 0.3085, 0.6578, 0.3085, 0.6897, 0.3106, 0.7104, 0.3549, 0.6735, 0.359, 0.6781, 0.2644, 0.702, 0.2642, 0.7135, 0.3042, 0.6897, 0.3106, 0.6897, 0.3106, 0.7135, 0.3042, 0.7427, 0.3457, 0.7104, 0.3549, 0.4247, 0.2365, 0.4166, 0.2245, 0.4284, 0.2183, 0.4349, 0.2302, 0.4349, 0.2302, 0.4284, 0.2183, 0.4382, 0.2125, 0.4435, 0.2241, 0.4166, 0.2245, 0.4055, 0.2108, 0.4195, 0.2043, 0.4284, 0.2183, 0.4284, 0.2183, 0.4195, 0.2043, 0.4301, 0.2023, 0.4382, 0.2125, 0.4247, 0.2365, 0.4349, 0.2302, 0.438, 0.2397, 0.4302, 0.2458, 0.4302, 0.2458, 0.438, 0.2397, 0.4403, 0.2472, 0.4332, 0.2528, 0.4349, 0.2302, 0.4435, 0.2241, 0.4457, 0.2343, 0.438, 0.2397, 0.438, 0.2397, 0.4457, 0.2343, 0.4463, 0.2421, 0.4403, 0.2472, 0.4247, 0.2365, 0.4302, 0.2458, 0.4207, 0.2517, 0.4135, 0.2439, 0.4135, 0.2439, 0.4207, 0.2517, 0.4103, 0.2581, 0.4017, 0.2515, 0.4302, 0.2458, 0.4332, 0.2528, 0.4248, 0.2579, 0.4207, 0.2517, 0.4207, 0.2517, 0.4248, 0.2579, 0.4163, 0.2613, 0.4103, 0.2581, 0.4247, 0.2365, 0.4135, 0.2439, 0.4047, 0.2331, 0.4166, 0.2245, 0.4166, 0.2245, 0.4047, 0.2331, 0.3933, 0.2215, 0.4055, 0.2108, 0.4135, 0.2439, 0.4017, 0.2515, 0.3928, 0.2414, 0.4047, 0.2331, 0.4047, 0.2331, 0.3928, 0.2414, 0.3862, 0.2311, 0.3933, 0.2215, 0.469, 0.2058, 0.4546, 0.1833, 0.47, 0.155, 0.4997, 0.19, 0.4997, 0.19, 0.47, 0.155, 0.4973, 0.1211, 0.5434, 0.1751, 0.4546, 0.1833, 0.4299, 0.1687, 0.4274, 0.1375, 0.47, 0.155, 0.47, 0.155, 0.4274, 0.1375, 0.423, 0.09364, 0.4973, 0.1211, 0.469, 0.2058, 0.4997, 0.19, 0.5098, 0.2319, 0.4743, 0.2293, 0.4743, 0.2293, 0.5098, 0.2319, 0.4995, 0.2683, 0.4697, 0.2504, 0.4997, 0.19, 0.5434, 0.1751, 0.5616, 0.2417, 0.5098, 0.2319, 0.5098, 0.2319, 0.5616, 0.2417, 0.5473, 0.3153, 0.4995, 0.2683, 0.469, 0.2058, 0.4743, 0.2293, 0.4559, 0.231, 0.453, 0.2168, 0.453, 0.2168, 0.4559, 0.231, 0.4457, 0.2343, 0.4435, 0.2241, 0.4743, 0.2293, 0.4697, 0.2504, 0.4534, 0.2441, 0.4559, 0.231, 0.4559, 0.231, 0.4534, 0.2441, 0.4463, 0.2421, 0.4457, 0.2343, 0.469, 0.2058, 0.453, 0.2168, 0.4453, 0.2018, 0.4546, 0.1833, 0.4546, 0.1833, 0.4453, 0.2018, 0.4306, 0.1898, 0.4299, 0.1687, 0.453, 0.2168, 0.4435, 0.2241, 0.4382, 0.2125, 0.4453, 0.2018, 0.4453, 0.2018, 0.4382, 0.2125, 0.4301, 0.2023, 0.4306, 0.1898, 0.3755, 0.2625, 0.3899, 0.2728, 0.3753, 0.2841, 0.3585, 0.2688, 0.3585, 0.2688, 0.3753, 0.2841, 0.3563, 0.2986, 0.3385, 0.278, 0.3899, 0.2728, 0.4053, 0.2783, 0.3941, 0.2948, 0.3753, 0.2841, 0.3753, 0.2841, 0.3941, 0.2948, 0.3769, 0.3216, 0.3563, 0.2986, 0.3755, 0.2625, 0.3585, 0.2688, 0.3438, 0.2501, 0.3631, 0.2481, 0.3631, 0.2481, 0.3438, 0.2501, 0.3346, 0.2288, 0.3559, 0.2298, 0.3585, 0.2688, 0.3385, 0.278, 0.3218, 0.2553, 0.3438, 0.2501, 0.3438, 0.2501, 0.3218, 0.2553, 0.3058, 0.2274, 0.3346, 0.2288, 0.3755, 0.2625, 0.3631, 0.2481, 0.3793, 0.2458, 0.3895, 0.2573, 0.3895, 0.2573, 0.3793, 0.2458, 0.3928, 0.2414, 0.4017, 0.2515, 0.3631, 0.2481, 0.3559, 0.2298, 0.3736, 0.2305, 0.3793, 0.2458, 0.3793, 0.2458, 0.3736, 0.2305, 0.3862, 0.2311, 0.3928, 0.2414, 0.3755, 0.2625, 0.3895, 0.2573, 0.4007, 0.2647, 0.3899, 0.2728, 0.3899, 0.2728, 0.4007, 0.2647, 0.4124, 0.2676, 0.4053, 0.2783, 0.3895, 0.2573, 0.4017, 0.2515, 0.4103, 0.2581, 0.4007, 0.2647, 0.4007, 0.2647, 0.4103, 0.2581, 0.4163, 0.2613, 0.4124, 0.2676, 0.3749, 0.1863, 0.3598, 0.208, 0.3385, 0.2033, 0.3552, 0.1754, 0.3552, 0.1754, 0.3385, 0.2033, 0.3173, 0.1974, 0.3345, 0.1661, 0.3598, 0.208, 0.3559, 0.2298, 0.3346, 0.2288, 0.3385, 0.2033, 0.3385, 0.2033, 0.3346, 0.2288, 0.3058, 0.2274, 0.3173, 0.1974, 0.3749, 0.1863, 0.3552, 0.1754, 0.3848, 0.1493, 0.4, 0.1704, 0.4, 0.1704, 0.3848, 0.1493, 0.4274, 0.1375, 0.4299, 0.1687, 0.3552, 0.1754, 0.3345, 0.1661, 0.3643, 0.1303, 0.3848, 0.1493, 0.3848, 0.1493, 0.3643, 0.1303, 0.423, 0.09364, 0.4274, 0.1375, 0.3749, 0.1863, 0.4, 0.1704, 0.4106, 0.1888, 0.3918, 0.1982, 0.3918, 0.1982, 0.4106, 0.1888, 0.4195, 0.2043, 0.4055, 0.2108, 0.4, 0.1704, 0.4299, 0.1687, 0.4306, 0.1898, 0.4106, 0.1888, 0.4106, 0.1888, 0.4306, 0.1898, 0.4301, 0.2023, 0.4195, 0.2043, 0.3749, 0.1863, 0.3918, 0.1982, 0.3783, 0.2134, 0.3598, 0.208, 0.3598, 0.208, 0.3783, 0.2134, 0.3736, 0.2305, 0.3559, 0.2298, 0.3918, 0.1982, 0.4055, 0.2108, 0.3933, 0.2215, 0.3783, 0.2134, 0.3783, 0.2134, 0.3933, 0.2215, 0.3862, 0.2311, 0.3736, 0.2305, 0.2089, 0.1692, 0.1922, 0.185, 0.1691, 0.1636, 0.1919, 0.1404, 0.1919, 0.1404, 0.1691, 0.1636, 0.1386, 0.1285, 0.1716, 0.09576, 0.1922, 0.185, 0.1802, 0.2013, 0.1541, 0.1857, 0.1691, 0.1636, 0.1691, 0.1636, 0.1541, 0.1857, 0.1186, 0.1588, 0.1386, 0.1285, 0.2089, 0.1692, 0.1919, 0.1404, 0.2219, 0.1221, 0.2295, 0.1565, 0.2295, 0.1565, 0.2219, 0.1221, 0.2538, 0.112, 0.2512, 0.1491, 0.1919, 0.1404, 0.1716, 0.09576, 0.2159, 0.07091, 0.2219, 0.1221, 0.2219, 0.1221, 0.2159, 0.07091, 0.2623, 0.05897, 0.2538, 0.112, 0.2089, 0.1692, 0.2295, 0.1565, 0.2346, 0.1779, 0.2208, 0.1872, 0.2208, 0.1872, 0.2346, 0.1779, 0.2389, 0.1908, 0.2284, 0.1985, 0.2295, 0.1565, 0.2512, 0.1491, 0.2495, 0.172, 0.2346, 0.1779, 0.2346, 0.1779, 0.2495, 0.172, 0.2478, 0.1843, 0.2389, 0.1908, 0.2089, 0.1692, 0.2208, 0.1872, 0.2077, 0.1972, 0.1922, 0.185, 0.1922, 0.185, 0.2077, 0.1972, 0.1973, 0.2086, 0.1802, 0.2013, 0.2208, 0.1872, 0.2284, 0.1985, 0.2171, 0.2057, 0.2077, 0.1972, 0.2077, 0.1972, 0.2171, 0.2057, 0.2075, 0.2117, 0.1973, 0.2086, 0.9155, 0.3809, 0.9289, 0.3577, 0.9703, 0.3821, 0.9506, 0.4111, 0.1569, 0.6241, 0.1214, 0.5902, 0.1767, 0.5405, 0.2075, 0.5669, 0.9289, 0.3577, 0.9412, 0.3261, 0.9874, 0.3438, 0.9703, 0.3821, 0.1214, 0.5902, 0.08449, 0.5451, 0.1448, 0.5049, 0.1767, 0.5405, 0.9155, 0.3809, 0.9506, 0.4111, 0.9312, 0.4341, 0.9033, 0.3991, 0.9033, 0.3991, 0.9312, 0.4341, 0.9101, 0.4575, 0.8906, 0.4168, 0.1569, 0.6241, 0.2075, 0.5669, 0.238, 0.5842, 0.1927, 0.6475, 0.1927, 0.6475, 0.238, 0.5842, 0.2727, 0.5932, 0.2345, 0.6612, 0.9155, 0.3809, 0.9033, 0.3991, 0.8861, 0.3823, 0.8918, 0.3663, 0.8918, 0.3663, 0.8861, 0.3823, 0.8746, 0.3774, 0.8763, 0.363, 0.9033, 0.3991, 0.8906, 0.4168, 0.8788, 0.3969, 0.8861, 0.3823, 0.8861, 0.3823, 0.8788, 0.3969, 0.8727, 0.3892, 0.8746, 0.3774, 0.9155, 0.3809, 0.8918, 0.3663, 0.8982, 0.3457, 0.9289, 0.3577, 0.9289, 0.3577, 0.8982, 0.3457, 0.906, 0.3171, 0.9412, 0.3261, 0.8918, 0.3663, 0.8763, 0.363, 0.8776, 0.3436, 0.8982, 0.3457, 0.8982, 0.3457, 0.8776, 0.3436, 0.8766, 0.3153, 0.906, 0.3171, 0.1654, 0.2342, 0.1894, 0.2367, 0.1885, 0.2588, 0.1605, 0.2592, 0.1605, 0.2592, 0.1885, 0.2588, 0.1919, 0.288, 0.1604, 0.2922, 0.1894, 0.2367, 0.2079, 0.2347, 0.2103, 0.2546, 0.1885, 0.2588, 0.1885, 0.2588, 0.2103, 0.2546, 0.2166, 0.2811, 0.1919, 0.288, 0.1654, 0.2342, 0.1605, 0.2592, 0.1232, 0.2539, 0.1329, 0.225, 0.1329, 0.225, 0.1232, 0.2539, 0.07593, 0.2404, 0.09033, 0.206, 0.1605, 0.2592, 0.1604, 0.2922, 0.1194, 0.2922, 0.1232, 0.2539, 0.1232, 0.2539, 0.1194, 0.2922, 0.06589, 0.2868, 0.07593, 0.2404, 0.1654, 0.2342, 0.1329, 0.225, 0.1437, 0.2041, 0.1721, 0.216, 0.1721, 0.216, 0.1437, 0.2041, 0.1541, 0.1857, 0.1802, 0.2013, 0.1329, 0.225, 0.09033, 0.206, 0.1047, 0.1811, 0.1437, 0.2041, 0.1437, 0.2041, 0.1047, 0.1811, 0.1186, 0.1588, 0.1541, 0.1857, 0.1654, 0.2342, 0.1721, 0.216, 0.192, 0.221, 0.1894, 0.2367, 0.1894, 0.2367, 0.192, 0.221, 0.2074, 0.2207, 0.2079, 0.2347, 0.1721, 0.216, 0.1802, 0.2013, 0.1973, 0.2086, 0.192, 0.221, 0.192, 0.221, 0.1973, 0.2086, 0.2075, 0.2117, 0.2074, 0.2207, 0.2912, 0.1506, 0.3094, 0.1114, 0.3382, 0.1183, 0.3131, 0.1573, 0.3131, 0.1573, 0.3382, 0.1183, 0.3643, 0.1303, 0.3345, 0.1661, 0.3094, 0.1114, 0.3379, 0.06228, 0.3765, 0.07353, 0.3382, 0.1183, 0.3382, 0.1183, 0.3765, 0.07353, 0.423, 0.09364, 0.3643, 0.1303, 0.2912, 0.1506, 0.3131, 0.1573, 0.2969, 0.1877, 0.2784, 0.1782, 0.2784, 0.1782, 0.2969, 0.1877, 0.283, 0.2089, 0.2669, 0.1964, 0.3131, 0.1573, 0.3345, 0.1661, 0.3173, 0.1974, 0.2969, 0.1877, 0.2969, 0.1877, 0.3173, 0.1974, 0.3058, 0.2274, 0.283, 0.2089, 0.2912, 0.1506, 0.2784, 0.1782, 0.2633, 0.1727, 0.2708, 0.1476, 0.2708, 0.1476, 0.2633, 0.1727, 0.2495, 0.172, 0.2512, 0.1491, 0.2784, 0.1782, 0.2669, 0.1964, 0.2554, 0.1888, 0.2633, 0.1727, 0.2633, 0.1727, 0.2554, 0.1888, 0.2478, 0.1843, 0.2495, 0.172, 0.2912, 0.1506, 0.2708, 0.1476, 0.2816, 0.1091, 0.3094, 0.1114, 0.3094, 0.1114, 0.2816, 0.1091, 0.3011, 0.05737, 0.3379, 0.06228, 0.2708, 0.1476, 0.2512, 0.1491, 0.2538, 0.112, 0.2816, 0.1091, 0.2816, 0.1091, 0.2538, 0.112, 0.2623, 0.05897, 0.3011, 0.05737, 0.8564, 0.257, 0.8511, 0.2337, 0.8611, 0.2207, 0.8687, 0.2498, 0.8687, 0.2498, 0.8611, 0.2207, 0.8769, 0.2056, 0.886, 0.2421, 0.8511, 0.2337, 0.8398, 0.2148, 0.8456, 0.1974, 0.8611, 0.2207, 0.8611, 0.2207, 0.8456, 0.1974, 0.8547, 0.1686, 0.8769, 0.2056, 0.8564, 0.257, 0.8687, 0.2498, 0.8681, 0.2802, 0.8543, 0.2821, 0.8543, 0.2821, 0.8681, 0.2802, 0.857, 0.3072, 0.842, 0.3043, 0.8687, 0.2498, 0.886, 0.2421, 0.8856, 0.2785, 0.8681, 0.2802, 0.8681, 0.2802, 0.8856, 0.2785, 0.8766, 0.3153, 0.857, 0.3072, 0.8564, 0.257, 0.8543, 0.2821, 0.842, 0.2822, 0.8455, 0.2618, 0.8455, 0.2618, 0.842, 0.2822, 0.828, 0.2816, 0.8326, 0.2637, 0.8543, 0.2821, 0.842, 0.3043, 0.8297, 0.2996, 0.842, 0.2822, 0.842, 0.2822, 0.8297, 0.2996, 0.821, 0.2935, 0.828, 0.2816, 0.8564, 0.257, 0.8455, 0.2618, 0.8426, 0.242, 0.8511, 0.2337, 0.8511, 0.2337, 0.8426, 0.242, 0.8341, 0.2255, 0.8398, 0.2148, 0.8455, 0.2618, 0.8326, 0.2637, 0.8321, 0.2453, 0.8426, 0.242, 0.8426, 0.242, 0.8321, 0.2453, 0.8286, 0.232, 0.8341, 0.2255, 0.843, 0.3777, 0.8184, 0.392, 0.8016, 0.3718, 0.8319, 0.3604, 0.8319, 0.3604, 0.8016, 0.3718, 0.784, 0.3496, 0.8178, 0.3436, 0.8184, 0.392, 0.7898, 0.4092, 0.7681, 0.3837, 0.8016, 0.3718, 0.8016, 0.3718, 0.7681, 0.3837, 0.7427, 0.3457, 0.784, 0.3496, 0.843, 0.3777, 0.8319, 0.3604, 0.8572, 0.35, 0.8623, 0.3679, 0.8623, 0.3679, 0.8572, 0.35, 0.8776, 0.3436, 0.8763, 0.363, 0.8319, 0.3604, 0.8178, 0.3436, 0.8476, 0.3328, 0.8572, 0.35, 0.8572, 0.35, 0.8476, 0.3328, 0.8766, 0.3153, 0.8776, 0.3436, 0.843, 0.3777, 0.8623, 0.3679, 0.8639, 0.3824, 0.8497, 0.3928, 0.8497, 0.3928, 0.8639, 0.3824, 0.8644, 0.3958, 0.8519, 0.4071, 0.8623, 0.3679, 0.8763, 0.363, 0.8746, 0.3774, 0.8639, 0.3824, 0.8639, 0.3824, 0.8746, 0.3774, 0.8727, 0.3892, 0.8644, 0.3958, 0.843, 0.3777, 0.8497, 0.3928, 0.8301, 0.4069, 0.8184, 0.392, 0.8184, 0.392, 0.8301, 0.4069, 0.8058, 0.425, 0.7898, 0.4092, 0.8497, 0.3928, 0.8519, 0.4071, 0.834, 0.4212, 0.8301, 0.4069, 0.8301, 0.4069, 0.834, 0.4212, 0.815, 0.4324, 0.8058, 0.425, 0.7782, 0.1273, 0.8105, 0.1194, 0.8141, 0.1408, 0.7792, 0.1468, 0.7792, 0.1468, 0.8141, 0.1408, 0.8182, 0.1634, 0.7839, 0.1655, 0.8105, 0.1194, 0.8418, 0.1093, 0.8475, 0.1336, 0.8141, 0.1408, 0.8141, 0.1408, 0.8475, 0.1336, 0.8547, 0.1686, 0.8182, 0.1634, 0.7782, 0.1273, 0.7792, 0.1468, 0.7453, 0.1541, 0.7477, 0.1332, 0.7477, 0.1332, 0.7453, 0.1541, 0.7161, 0.1571, 0.7225, 0.1339, 0.7792, 0.1468, 0.7839, 0.1655, 0.7497, 0.1733, 0.7453, 0.1541, 0.7453, 0.1541, 0.7497, 0.1733, 0.7138, 0.1886, 0.7161, 0.1571, 0.7782, 0.1273, 0.7477, 0.1332, 0.7538, 0.1146, 0.7805, 0.1092, 0.7805, 0.1092, 0.7538, 0.1146, 0.7603, 0.09729, 0.7856, 0.09164, 0.7477, 0.1332, 0.7225, 0.1339, 0.7321, 0.1151, 0.7538, 0.1146, 0.7538, 0.1146, 0.7321, 0.1151, 0.7426, 0.1011, 0.7603, 0.09729, 0.7782, 0.1273, 0.7805, 0.1092, 0.809, 0.1022, 0.8105, 0.1194, 0.8105, 0.1194, 0.809, 0.1022, 0.8373, 0.0925, 0.8418, 0.1093, 0.7805, 0.1092, 0.7856, 0.09164, 0.8126, 0.08609, 0.809, 0.1022, 0.809, 0.1022, 0.8126, 0.08609, 0.8335, 0.08237, 0.8373, 0.0925, 0.8451, 0.4582, 0.8719, 0.4381, 0.8778, 0.4851, 0.8349, 0.5064, 0.3603, 0.6532, 0.2934, 0.6646, 0.3203, 0.5921, 0.3714, 0.5779, 0.8719, 0.4381, 0.8906, 0.4168, 0.9101, 0.4575, 0.8778, 0.4851, 0.2934, 0.6646, 0.2345, 0.6612, 0.2727, 0.5932, 0.3203, 0.5921, 0.8451, 0.4582, 0.8349, 0.5064, 0.7888, 0.5164, 0.8128, 0.473, 0.8128, 0.473, 0.7888, 0.5164, 0.7463, 0.5143, 0.7802, 0.4782, 0.3603, 0.6532, 0.3714, 0.5779, 0.4159, 0.5523, 0.4223, 0.6259, 0.4223, 0.6259, 0.4159, 0.5523, 0.4493, 0.5224, 0.4707, 0.59, 0.8451, 0.4582, 0.8128, 0.473, 0.8275, 0.4421, 0.8499, 0.4268, 0.8499, 0.4268, 0.8275, 0.4421, 0.834, 0.4212, 0.8519, 0.4071, 0.8128, 0.473, 0.7802, 0.4782, 0.8025, 0.4508, 0.8275, 0.4421, 0.8275, 0.4421, 0.8025, 0.4508, 0.815, 0.4324, 0.834, 0.4212, 0.8451, 0.4582, 0.8499, 0.4268, 0.8668, 0.4119, 0.8719, 0.4381, 0.8719, 0.4381, 0.8668, 0.4119, 0.8788, 0.3969, 0.8906, 0.4168, 0.8499, 0.4268, 0.8519, 0.4071, 0.8644, 0.3958, 0.8668, 0.4119, 0.8668, 0.4119, 0.8644, 0.3958, 0.8727, 0.3892, 0.8788, 0.3969, 0.8066, 0.04081, 0.7671, 0.04971, 0.7751, 0.008311, 0.8246, 0.0001085, 0.1593, 0.03308, 0.2237, 0.007549, 0.2159, 0.07091, 0.1716, 0.09576, 0.7671, 0.04971, 0.7335, 0.06544, 0.7324, 0.02547, 0.7751, 0.008311, 0.2237, 0.007549, 0.2861, 0.0001085, 0.2623, 0.05897, 0.2159, 0.07091, 0.8066, 0.04081, 0.8246, 0.0001085, 0.872, 0.00341, 0.8451, 0.04013, 0.8451, 0.04013, 0.872, 0.00341, 0.9088, 0.01522, 0.8752, 0.04677, 0.1593, 0.03308, 0.1716, 0.09576, 0.1386, 0.1285, 0.1079, 0.07357, 0.1079, 0.07357, 0.1386, 0.1285, 0.1186, 0.1588, 0.07659, 0.1145, 0.8066, 0.04081, 0.8451, 0.04013, 0.8252, 0.06643, 0.7941, 0.07026, 0.7941, 0.07026, 0.8252, 0.06643, 0.8126, 0.08609, 0.7856, 0.09164, 0.8451, 0.04013, 0.8752, 0.04677, 0.8504, 0.06872, 0.8252, 0.06643, 0.8252, 0.06643, 0.8504, 0.06872, 0.8335, 0.08237, 0.8126, 0.08609, 0.8066, 0.04081, 0.7941, 0.07026, 0.7638, 0.07756, 0.7671, 0.04971, 0.7671, 0.04971, 0.7638, 0.07756, 0.7376, 0.08949, 0.7335, 0.06544, 0.7941, 0.07026, 0.7856, 0.09164, 0.7603, 0.09729, 0.7638, 0.07756, 0.7638, 0.07756, 0.7603, 0.09729, 0.7426, 0.1011, 0.7376, 0.08949, 0.7223, 0.4438, 0.7508, 0.4685, 0.7101, 0.497, 0.6768, 0.463, 0.5586, 0.5025, 0.513, 0.5527, 0.4787, 0.4921, 0.5102, 0.4514, 0.7508, 0.4685, 0.7802, 0.4782, 0.7463, 0.5143, 0.7101, 0.497, 0.513, 0.5527, 0.4707, 0.59, 0.4493, 0.5224, 0.4787, 0.4921, 0.7223, 0.4438, 0.6768, 0.463, 0.6482, 0.415, 0.6956, 0.4059, 0.6956, 0.4059, 0.6482, 0.415, 0.6286, 0.3585, 0.6735, 0.359, 0.5586, 0.5025, 0.5102, 0.4514, 0.5376, 0.3942, 0.5985, 0.4308, 0.5985, 0.4308, 0.5376, 0.3942, 0.5473, 0.3153, 0.62, 0.344, 0.7223, 0.4438, 0.6956, 0.4059, 0.7343, 0.3951, 0.7587, 0.4261, 0.7587, 0.4261, 0.7343, 0.3951, 0.7681, 0.3837, 0.7898, 0.4092, 0.6956, 0.4059, 0.6735, 0.359, 0.7104, 0.3549, 0.7343, 0.3951, 0.7343, 0.3951, 0.7104, 0.3549, 0.7427, 0.3457, 0.7681, 0.3837, 0.7223, 0.4438, 0.7587, 0.4261, 0.7806, 0.4451, 0.7508, 0.4685, 0.7508, 0.4685, 0.7806, 0.4451, 0.8025, 0.4508, 0.7802, 0.4782, 0.7587, 0.4261, 0.7898, 0.4092, 0.8058, 0.425, 0.7806, 0.4451, 0.7806, 0.4451, 0.8058, 0.425, 0.815, 0.4324, 0.8025, 0.4508, 0.9508, 0.2367, 0.9435, 0.1886, 0.9929, 0.1837, 0.9999, 0.2394, 0.01616, 0.4179, 0.0001085, 0.3441, 0.06805, 0.3437, 0.0842, 0.4035, 0.9435, 0.1886, 0.9308, 0.1442, 0.9797, 0.1321, 0.9929, 0.1837, 0.0001085, 0.3441, 0.0009628, 0.274, 0.06589, 0.2868, 0.06805, 0.3437, 0.9508, 0.2367, 0.9999, 0.2394, 0.998, 0.2945, 0.9497, 0.2841, 0.9497, 0.2841, 0.998, 0.2945, 0.9874, 0.3438, 0.9412, 0.3261, 0.01616, 0.4179, 0.0842, 0.4035, 0.1117, 0.4589, 0.04648, 0.4869, 0.04648, 0.4869, 0.1117, 0.4589, 0.1448, 0.5049, 0.08449, 0.5451, 0.9508, 0.2367, 0.9497, 0.2841, 0.9124, 0.2795, 0.9129, 0.2376, 0.9129, 0.2376, 0.9124, 0.2795, 0.8856, 0.2785, 0.886, 0.2421, 0.9497, 0.2841, 0.9412, 0.3261, 0.906, 0.3171, 0.9124, 0.2795, 0.9124, 0.2795, 0.906, 0.3171, 0.8766, 0.3153, 0.8856, 0.2785, 0.9508, 0.2367, 0.9129, 0.2376, 0.9042, 0.1952, 0.9435, 0.1886, 0.9435, 0.1886, 0.9042, 0.1952, 0.8904, 0.1558, 0.9308, 0.1442, 0.9129, 0.2376, 0.886, 0.2421, 0.8769, 0.2056, 0.9042, 0.1952, 0.9042, 0.1952, 0.8769, 0.2056, 0.8547, 0.1686, 0.8904, 0.1558, 0.6917, 0.1033, 0.6754, 0.1287, 0.6544, 0.09595, 0.6768, 0.06753, 0.3792, 0.0141, 0.4254, 0.03277, 0.3765, 0.07353, 0.3379, 0.06228, 0.6754, 0.1287, 0.6612, 0.1627, 0.6357, 0.1347, 0.6544, 0.09595, 0.4254, 0.03277, 0.4783, 0.06169, 0.423, 0.09364, 0.3765, 0.07353, 0.6917, 0.1033, 0.6768, 0.06753, 0.7018, 0.04507, 0.71, 0.08321, 0.71, 0.08321, 0.7018, 0.04507, 0.7324, 0.02547, 0.7335, 0.06544, 0.3792, 0.0141, 0.3379, 0.06228, 0.3011, 0.05737, 0.3349, 0.003646, 0.3349, 0.003646, 0.3011, 0.05737, 0.2623, 0.05897, 0.2861, 0.0001085, 0.6917, 0.1033, 0.71, 0.08321, 0.7192, 0.1053, 0.706, 0.1244, 0.706, 0.1244, 0.7192, 0.1053, 0.7321, 0.1151, 0.7225, 0.1339, 0.71, 0.08321, 0.7335, 0.06544, 0.7376, 0.08949, 0.7192, 0.1053, 0.7192, 0.1053, 0.7376, 0.08949, 0.7426, 0.1011, 0.7321, 0.1151, 0.6917, 0.1033, 0.706, 0.1244, 0.6954, 0.1486, 0.6754, 0.1287, 0.6754, 0.1287, 0.6954, 0.1486, 0.6859, 0.1802, 0.6612, 0.1627, 0.706, 0.1244, 0.7225, 0.1339, 0.7161, 0.1571, 0.6954, 0.1486, 0.6954, 0.1486, 0.7161, 0.1571, 0.7138, 0.1886, 0.6859, 0.1802, 0.794, 0.2545, 0.8, 0.2357, 0.8172, 0.2416, 0.8143, 0.2605, 0.8143, 0.2605, 0.8172, 0.2416, 0.8321, 0.2453, 0.8326, 0.2637, 0.8, 0.2357, 0.8036, 0.221, 0.8185, 0.2261, 0.8172, 0.2416, 0.8172, 0.2416, 0.8185, 0.2261, 0.8286, 0.232, 0.8321, 0.2453, 0.794, 0.2545, 0.8143, 0.2605, 0.8083, 0.2797, 0.7871, 0.2749, 0.7871, 0.2749, 0.8083, 0.2797, 0.804, 0.2967, 0.7824, 0.2943, 0.8143, 0.2605, 0.8326, 0.2637, 0.828, 0.2816, 0.8083, 0.2797, 0.8083, 0.2797, 0.828, 0.2816, 0.821, 0.2935, 0.804, 0.2967, 0.794, 0.2545, 0.7871, 0.2749, 0.7691, 0.2669, 0.7748, 0.2478, 0.7748, 0.2478, 0.7691, 0.2669, 0.7553, 0.2617, 0.759, 0.2436, 0.7871, 0.2749, 0.7824, 0.2943, 0.7651, 0.286, 0.7691, 0.2669, 0.7691, 0.2669, 0.7651, 0.286, 0.7558, 0.2774, 0.7553, 0.2617, 0.794, 0.2545, 0.7748, 0.2478, 0.7821, 0.2319, 0.8, 0.2357, 0.8, 0.2357, 0.7821, 0.2319, 0.7868, 0.2196, 0.8036, 0.221, 0.7748, 0.2478, 0.759, 0.2436, 0.7662, 0.2296, 0.7821, 0.2319, 0.7821, 0.2319, 0.7662, 0.2296, 0.7733, 0.2213, 0.7868, 0.2196, 0.7357, 0.2497, 0.7363, 0.2742, 0.727, 0.289, 0.7209, 0.2572, 0.7209, 0.2572, 0.727, 0.289, 0.7135, 0.3042, 0.702, 0.2642, 0.7363, 0.2742, 0.745, 0.2974, 0.7436, 0.3162, 0.727, 0.289, 0.727, 0.289, 0.7436, 0.3162, 0.7427, 0.3457, 0.7135, 0.3042, 0.7357, 0.2497, 0.7209, 0.2572, 0.7246, 0.2271, 0.7422, 0.2274, 0.7422, 0.2274, 0.7246, 0.2271, 0.7384, 0.2027, 0.7558, 0.2102, 0.7209, 0.2572, 0.702, 0.2642, 0.7025, 0.226, 0.7246, 0.2271, 0.7246, 0.2271, 0.7025, 0.226, 0.7138, 0.1886, 0.7384, 0.2027, 0.7357, 0.2497, 0.7422, 0.2274, 0.7546, 0.2284, 0.7474, 0.2449, 0.7474, 0.2449, 0.7546, 0.2284, 0.7662, 0.2296, 0.759, 0.2436, 0.7422, 0.2274, 0.7558, 0.2102, 0.7668, 0.2163, 0.7546, 0.2284, 0.7546, 0.2284, 0.7668, 0.2163, 0.7733, 0.2213, 0.7662, 0.2296, 0.7357, 0.2497, 0.7474, 0.2449, 0.7452, 0.2648, 0.7363, 0.2742, 0.7363, 0.2742, 0.7452, 0.2648, 0.7496, 0.2849, 0.745, 0.2974, 0.7474, 0.2449, 0.759, 0.2436, 0.7553, 0.2617, 0.7452, 0.2648, 0.7452, 0.2648, 0.7553, 0.2617, 0.7558, 0.2774, 0.7496, 0.2849, 0.7993, 0.1979, 0.776, 0.2003, 0.7628, 0.1879, 0.7922, 0.1824, 0.7922, 0.1824, 0.7628, 0.1879, 0.7497, 0.1733, 0.7839, 0.1655, 0.776, 0.2003, 0.7558, 0.2102, 0.7384, 0.2027, 0.7628, 0.1879, 0.7628, 0.1879, 0.7384, 0.2027, 0.7138, 0.1886, 0.7497, 0.1733, 0.7993, 0.1979, 0.7922, 0.1824, 0.8213, 0.1849, 0.8218, 0.2027, 0.8218, 0.2027, 0.8213, 0.1849, 0.8456, 0.1974, 0.8398, 0.2148, 0.7922, 0.1824, 0.7839, 0.1655, 0.8182, 0.1634, 0.8213, 0.1849, 0.8213, 0.1849, 0.8182, 0.1634, 0.8547, 0.1686, 0.8456, 0.1974, 0.7993, 0.1979, 0.8218, 0.2027, 0.8202, 0.2151, 0.803, 0.2102, 0.803, 0.2102, 0.8202, 0.2151, 0.8185, 0.2261, 0.8036, 0.221, 0.8218, 0.2027, 0.8398, 0.2148, 0.8341, 0.2255, 0.8202, 0.2151, 0.8202, 0.2151, 0.8341, 0.2255, 0.8286, 0.232, 0.8185, 0.2261, 0.7993, 0.1979, 0.803, 0.2102, 0.7842, 0.2103, 0.776, 0.2003, 0.776, 0.2003, 0.7842, 0.2103, 0.7668, 0.2163, 0.7558, 0.2102, 0.803, 0.2102, 0.8036, 0.221, 0.7868, 0.2196, 0.7842, 0.2103, 0.7842, 0.2103, 0.7868, 0.2196, 0.7733, 0.2213, 0.7668, 0.2163, 0.7912, 0.3208, 0.819, 0.3176, 0.8333, 0.3241, 0.8033, 0.3317, 0.8033, 0.3317, 0.8333, 0.3241, 0.8476, 0.3328, 0.8178, 0.3436, 0.819, 0.3176, 0.842, 0.3043, 0.857, 0.3072, 0.8333, 0.3241, 0.8333, 0.3241, 0.857, 0.3072, 0.8766, 0.3153, 0.8476, 0.3328, 0.7912, 0.3208, 0.8033, 0.3317, 0.7713, 0.3304, 0.7644, 0.314, 0.7644, 0.314, 0.7713, 0.3304, 0.7436, 0.3162, 0.745, 0.2974, 0.8033, 0.3317, 0.8178, 0.3436, 0.784, 0.3496, 0.7713, 0.3304, 0.7713, 0.3304, 0.784, 0.3496, 0.7427, 0.3457, 0.7436, 0.3162, 0.7912, 0.3208, 0.7644, 0.314, 0.7631, 0.3004, 0.7839, 0.309, 0.7839, 0.309, 0.7631, 0.3004, 0.7651, 0.286, 0.7824, 0.2943, 0.7644, 0.314, 0.745, 0.2974, 0.7496, 0.2849, 0.7631, 0.3004, 0.7631, 0.3004, 0.7496, 0.2849, 0.7558, 0.2774, 0.7651, 0.286, 0.7912, 0.3208, 0.7839, 0.309, 0.8083, 0.3089, 0.819, 0.3176, 0.819, 0.3176, 0.8083, 0.3089, 0.8297, 0.2996, 0.842, 0.3043, 0.7839, 0.309, 0.7824, 0.2943, 0.804, 0.2967, 0.8083, 0.3089, 0.8083, 0.3089, 0.804, 0.2967, 0.821, 0.2935, 0.8297, 0.2996])
me_cube_002.use_remesh_preserve_volume = False
me_cube_002.use_remesh_preserve_attributes = False
me_cube_002.use_mirror_vertex_groups = False
me_cube_002.update()

# ---- objects
ob_cube = bpy.data.objects.new('Cube', me_cube_002)

# ---- transforms, parenting, visibility, modifiers, constraints
ob_cube.location = (0.0, 0.0, 0.0)
ob_cube.lineart.crease_threshold = 0.0
_m = ob_cube.modifiers.new('Solidify', 'SOLIDIFY')
_m.nonmanifold_thickness_mode = 'FIXED'
_m.nonmanifold_merge_threshold = 0.0003

# ---- collection membership
col_collection_1.objects.link(ob_cube)

# ---- scene / render settings (as saved in the file)
scene.frame_start = 1; scene.frame_end = 250; scene.frame_set(1)
scene.render.engine = 'BLENDER_EEVEE_NEXT'
scene.render.resolution_percentage = 50
scene.render.dither_intensity = 0.0
scene.cycles.use_denoising = False
scene.cycles.samples = 128
scene.cycles.sampling_pattern = 'TABULATED_SOBOL'
scene.cycles.use_adaptive_sampling = False
scene.cycles.use_light_tree = False
scene.cycles.blur_glossy = 0.0
scene.cycles.sample_clamp_indirect = 0.0
scene.view_settings.view_transform = 'Standard'
bpy.context.view_layer.update()

# ---- added for rendering (the .blend has no active camera and no usable light): camera, sun
cam_auto = bpy.data.cameras.new('AutoCamera')
cam_auto.lens = 50.0
cam_auto.sensor_width = 36.0
cam_auto.clip_end = 1000.0
ob_auto_camera = bpy.data.objects.new('AutoCamera', cam_auto)
scene.collection.objects.link(ob_auto_camera)
ob_auto_camera.location = (7.39789, -7.05605, 5.41872)
ob_auto_camera.rotation_euler = (1.09748, -7.21219e-08, 0.694738)
scene.camera = ob_auto_camera
light_auto_sun = bpy.data.lights.new('AutoSun', 'SUN')
light_auto_sun.energy = 3.0
light_auto_sun.angle = 0.0523599
ob_auto_sun = bpy.data.objects.new('AutoSun', light_auto_sun)
scene.collection.objects.link(ob_auto_sun)
ob_auto_sun.rotation_euler = (0.872665, 0.174533, 0.523599)
bpy.context.view_layer.update()
